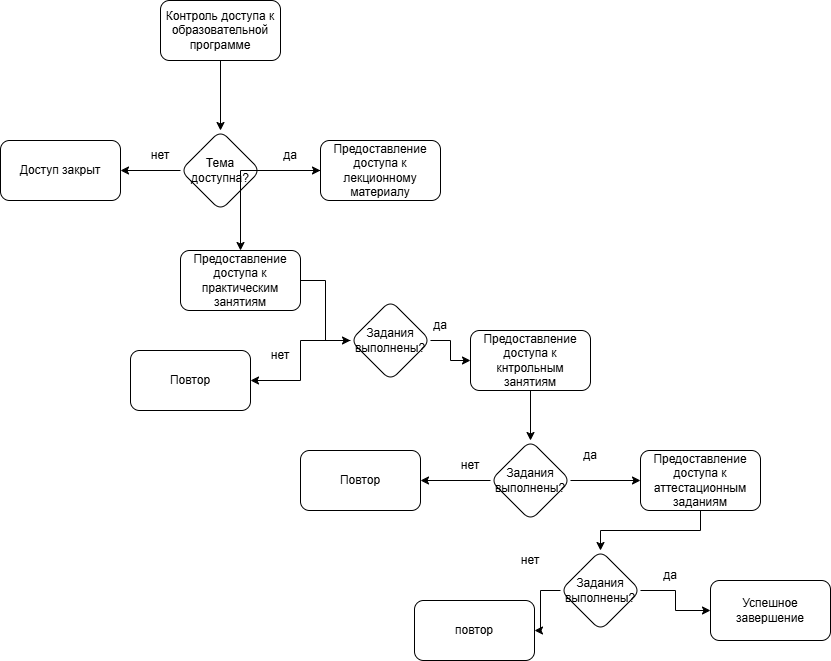

The diagram above was exported from draw.io. Its source (the exported page's mxGraphModel, read from the mxfile embedded in the PNG):
<mxGraphModel dx="2200" dy="788" grid="1" gridSize="10" guides="1" tooltips="1" connect="1" arrows="1" fold="1" page="1" pageScale="1" pageWidth="827" pageHeight="1169" math="0" shadow="0">
  <root>
    <mxCell id="0" />
    <mxCell id="1" parent="0" />
    <mxCell id="8Srxbd5U8ryooWDAb74Y-3" edge="1" parent="1" source="8Srxbd5U8ryooWDAb74Y-1" style="edgeStyle=orthogonalEdgeStyle;rounded=0;orthogonalLoop=1;jettySize=auto;html=1;" target="8Srxbd5U8ryooWDAb74Y-2" value="">
      <mxGeometry relative="1" as="geometry" />
    </mxCell>
    <mxCell id="8Srxbd5U8ryooWDAb74Y-1" parent="1" style="rounded=1;whiteSpace=wrap;html=1;" value="Контроль доступа к образовательной программе" vertex="1">
      <mxGeometry height="60" width="120" x="40" y="10" as="geometry" />
    </mxCell>
    <mxCell id="8Srxbd5U8ryooWDAb74Y-5" edge="1" parent="1" source="8Srxbd5U8ryooWDAb74Y-2" style="edgeStyle=orthogonalEdgeStyle;rounded=0;orthogonalLoop=1;jettySize=auto;html=1;" target="8Srxbd5U8ryooWDAb74Y-4" value="">
      <mxGeometry relative="1" as="geometry" />
    </mxCell>
    <mxCell id="8Srxbd5U8ryooWDAb74Y-8" edge="1" parent="1" source="8Srxbd5U8ryooWDAb74Y-2" style="edgeStyle=orthogonalEdgeStyle;rounded=0;orthogonalLoop=1;jettySize=auto;html=1;" target="8Srxbd5U8ryooWDAb74Y-7" value="">
      <mxGeometry relative="1" as="geometry" />
    </mxCell>
    <mxCell id="8Srxbd5U8ryooWDAb74Y-2" parent="1" style="rhombus;whiteSpace=wrap;html=1;rounded=1;" value="Тема доступна?" vertex="1">
      <mxGeometry height="80" width="80" x="60" y="140" as="geometry" />
    </mxCell>
    <mxCell id="8Srxbd5U8ryooWDAb74Y-4" parent="1" style="whiteSpace=wrap;html=1;rounded=1;" value="Доступ закрыт" vertex="1">
      <mxGeometry height="60" width="120" x="-120" y="150" as="geometry" />
    </mxCell>
    <mxCell id="8Srxbd5U8ryooWDAb74Y-6" parent="1" style="text;html=1;whiteSpace=wrap;strokeColor=none;fillColor=none;align=center;verticalAlign=middle;rounded=0;" value="нет" vertex="1">
      <mxGeometry height="30" width="60" x="10" y="150" as="geometry" />
    </mxCell>
    <mxCell id="8Srxbd5U8ryooWDAb74Y-11" edge="1" parent="1" source="8Srxbd5U8ryooWDAb74Y-7" style="edgeStyle=orthogonalEdgeStyle;rounded=0;orthogonalLoop=1;jettySize=auto;html=1;" target="8Srxbd5U8ryooWDAb74Y-10" value="">
      <mxGeometry relative="1" as="geometry" />
    </mxCell>
    <mxCell id="8Srxbd5U8ryooWDAb74Y-7" parent="1" style="whiteSpace=wrap;html=1;rounded=1;" value="Предоставление доступа к лекционному материалу" vertex="1">
      <mxGeometry height="60" width="120" x="200" y="150" as="geometry" />
    </mxCell>
    <mxCell id="8Srxbd5U8ryooWDAb74Y-9" parent="1" style="text;html=1;whiteSpace=wrap;strokeColor=none;fillColor=none;align=center;verticalAlign=middle;rounded=0;" value="да" vertex="1">
      <mxGeometry height="30" width="60" x="140" y="150" as="geometry" />
    </mxCell>
    <mxCell id="8Srxbd5U8ryooWDAb74Y-13" edge="1" parent="1" source="8Srxbd5U8ryooWDAb74Y-10" style="edgeStyle=orthogonalEdgeStyle;rounded=0;orthogonalLoop=1;jettySize=auto;html=1;" target="8Srxbd5U8ryooWDAb74Y-12" value="">
      <mxGeometry relative="1" as="geometry" />
    </mxCell>
    <mxCell id="8Srxbd5U8ryooWDAb74Y-10" parent="1" style="whiteSpace=wrap;html=1;rounded=1;" value="Предоставление доступа к практическим занятиям" vertex="1">
      <mxGeometry height="60" width="120" x="60" y="260" as="geometry" />
    </mxCell>
    <mxCell id="8Srxbd5U8ryooWDAb74Y-15" edge="1" parent="1" source="8Srxbd5U8ryooWDAb74Y-12" style="edgeStyle=orthogonalEdgeStyle;rounded=0;orthogonalLoop=1;jettySize=auto;html=1;" target="8Srxbd5U8ryooWDAb74Y-14" value="">
      <mxGeometry relative="1" as="geometry" />
    </mxCell>
    <mxCell id="8Srxbd5U8ryooWDAb74Y-17" edge="1" parent="1" source="8Srxbd5U8ryooWDAb74Y-12" style="edgeStyle=orthogonalEdgeStyle;rounded=0;orthogonalLoop=1;jettySize=auto;html=1;" target="8Srxbd5U8ryooWDAb74Y-16" value="">
      <mxGeometry relative="1" as="geometry" />
    </mxCell>
    <mxCell id="8Srxbd5U8ryooWDAb74Y-12" parent="1" style="rhombus;whiteSpace=wrap;html=1;rounded=1;" value="Задания выполнены?" vertex="1">
      <mxGeometry height="80" width="80" x="230" y="310" as="geometry" />
    </mxCell>
    <mxCell id="8Srxbd5U8ryooWDAb74Y-14" parent="1" style="whiteSpace=wrap;html=1;rounded=1;" value="Повтор" vertex="1">
      <mxGeometry height="60" width="120" x="10" y="360" as="geometry" />
    </mxCell>
    <mxCell id="8Srxbd5U8ryooWDAb74Y-21" edge="1" parent="1" source="8Srxbd5U8ryooWDAb74Y-16" style="edgeStyle=orthogonalEdgeStyle;rounded=0;orthogonalLoop=1;jettySize=auto;html=1;" target="8Srxbd5U8ryooWDAb74Y-20" value="">
      <mxGeometry relative="1" as="geometry" />
    </mxCell>
    <mxCell id="8Srxbd5U8ryooWDAb74Y-16" parent="1" style="whiteSpace=wrap;html=1;rounded=1;" value="Предоставление доступа к кнтрольным занятиям" vertex="1">
      <mxGeometry height="60" width="120" x="350" y="340" as="geometry" />
    </mxCell>
    <mxCell id="8Srxbd5U8ryooWDAb74Y-18" parent="1" style="text;html=1;whiteSpace=wrap;strokeColor=none;fillColor=none;align=center;verticalAlign=middle;rounded=0;" value="нет" vertex="1">
      <mxGeometry height="30" width="60" x="130" y="350" as="geometry" />
    </mxCell>
    <mxCell id="8Srxbd5U8ryooWDAb74Y-19" parent="1" style="text;html=1;whiteSpace=wrap;strokeColor=none;fillColor=none;align=center;verticalAlign=middle;rounded=0;" value="да" vertex="1">
      <mxGeometry height="30" width="60" x="290" y="320" as="geometry" />
    </mxCell>
    <mxCell id="8Srxbd5U8ryooWDAb74Y-23" edge="1" parent="1" source="8Srxbd5U8ryooWDAb74Y-20" style="edgeStyle=orthogonalEdgeStyle;rounded=0;orthogonalLoop=1;jettySize=auto;html=1;" target="8Srxbd5U8ryooWDAb74Y-22" value="">
      <mxGeometry relative="1" as="geometry" />
    </mxCell>
    <mxCell id="8Srxbd5U8ryooWDAb74Y-25" edge="1" parent="1" source="8Srxbd5U8ryooWDAb74Y-20" style="edgeStyle=orthogonalEdgeStyle;rounded=0;orthogonalLoop=1;jettySize=auto;html=1;" target="8Srxbd5U8ryooWDAb74Y-24" value="">
      <mxGeometry relative="1" as="geometry" />
    </mxCell>
    <mxCell id="8Srxbd5U8ryooWDAb74Y-20" parent="1" style="rhombus;whiteSpace=wrap;html=1;rounded=1;" value="Задания выполнены?" vertex="1">
      <mxGeometry height="80" width="80" x="370" y="450" as="geometry" />
    </mxCell>
    <mxCell id="8Srxbd5U8ryooWDAb74Y-22" parent="1" style="whiteSpace=wrap;html=1;rounded=1;" value="Повтор" vertex="1">
      <mxGeometry height="60" width="120" x="180" y="460" as="geometry" />
    </mxCell>
    <mxCell id="8Srxbd5U8ryooWDAb74Y-29" edge="1" parent="1" source="8Srxbd5U8ryooWDAb74Y-24" style="edgeStyle=orthogonalEdgeStyle;rounded=0;orthogonalLoop=1;jettySize=auto;html=1;" target="8Srxbd5U8ryooWDAb74Y-28" value="">
      <mxGeometry relative="1" as="geometry" />
    </mxCell>
    <mxCell id="8Srxbd5U8ryooWDAb74Y-24" parent="1" style="whiteSpace=wrap;html=1;rounded=1;" value="Предоставление доступа к аттестационным заданиям" vertex="1">
      <mxGeometry height="60" width="120" x="520" y="460" as="geometry" />
    </mxCell>
    <mxCell id="8Srxbd5U8ryooWDAb74Y-26" parent="1" style="text;html=1;whiteSpace=wrap;strokeColor=none;fillColor=none;align=center;verticalAlign=middle;rounded=0;" value="нет" vertex="1">
      <mxGeometry height="30" width="60" x="320" y="460" as="geometry" />
    </mxCell>
    <mxCell id="8Srxbd5U8ryooWDAb74Y-27" parent="1" style="text;html=1;whiteSpace=wrap;strokeColor=none;fillColor=none;align=center;verticalAlign=middle;rounded=0;" value="да" vertex="1">
      <mxGeometry height="30" width="60" x="440" y="450" as="geometry" />
    </mxCell>
    <mxCell id="8Srxbd5U8ryooWDAb74Y-31" edge="1" parent="1" source="8Srxbd5U8ryooWDAb74Y-28" style="edgeStyle=orthogonalEdgeStyle;rounded=0;orthogonalLoop=1;jettySize=auto;html=1;" target="8Srxbd5U8ryooWDAb74Y-30" value="">
      <mxGeometry relative="1" as="geometry" />
    </mxCell>
    <mxCell id="8Srxbd5U8ryooWDAb74Y-33" edge="1" parent="1" source="8Srxbd5U8ryooWDAb74Y-28" style="edgeStyle=orthogonalEdgeStyle;rounded=0;orthogonalLoop=1;jettySize=auto;html=1;" target="8Srxbd5U8ryooWDAb74Y-32" value="">
      <mxGeometry relative="1" as="geometry" />
    </mxCell>
    <mxCell id="8Srxbd5U8ryooWDAb74Y-28" parent="1" style="rhombus;whiteSpace=wrap;html=1;rounded=1;" value="Задания выполнены?" vertex="1">
      <mxGeometry height="80" width="80" x="440" y="560" as="geometry" />
    </mxCell>
    <mxCell id="8Srxbd5U8ryooWDAb74Y-30" parent="1" style="whiteSpace=wrap;html=1;rounded=1;" value="повтор" vertex="1">
      <mxGeometry height="60" width="120" x="294" y="610" as="geometry" />
    </mxCell>
    <mxCell id="8Srxbd5U8ryooWDAb74Y-32" parent="1" style="whiteSpace=wrap;html=1;rounded=1;" value="Успешное завершение" vertex="1">
      <mxGeometry height="60" width="120" x="590" y="590" as="geometry" />
    </mxCell>
    <mxCell id="8Srxbd5U8ryooWDAb74Y-34" parent="1" style="text;html=1;whiteSpace=wrap;strokeColor=none;fillColor=none;align=center;verticalAlign=middle;rounded=0;" value="нет" vertex="1">
      <mxGeometry height="30" width="60" x="380" y="555" as="geometry" />
    </mxCell>
    <mxCell id="8Srxbd5U8ryooWDAb74Y-35" parent="1" style="text;html=1;whiteSpace=wrap;strokeColor=none;fillColor=none;align=center;verticalAlign=middle;rounded=0;" value="да" vertex="1">
      <mxGeometry height="30" width="60" x="520" y="570" as="geometry" />
    </mxCell>
  </root>
</mxGraphModel>